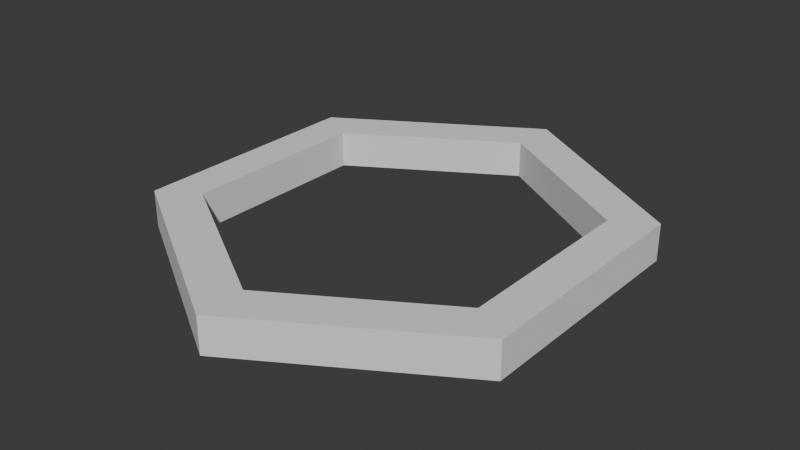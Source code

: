 # Source: HexagonHole_Source.blend  (saved by Blender 4.1.24; exported with 4.5.12 LTS)
import bpy
from mathutils import Matrix  # noqa: F401  (used for matrix-valued properties, if any)

bpy.ops.wm.read_factory_settings(use_empty=True)
scene = bpy.context.scene
scene.name = 'Scene'

# ---- world
world_world = bpy.data.worlds.new('World'); scene.world = world_world
world_world.use_nodes = True; world_world.node_tree.nodes.clear()
_N = world_world.node_tree.nodes; _L = world_world.node_tree.links
n0 = _N.new('ShaderNodeOutputWorld'); n0.name = 'World Output'; n0.location = (300, 300)
n1 = _N.new('ShaderNodeBackground'); n1.name = 'Background'; n1.location = (10, 300)
n1.inputs[0].default_value = (0.05088, 0.05088, 0.05088, 1.0)
_L.new(n1.outputs[0], n0.inputs[0])
n0.is_active_output = True
world_world.color = (0.05088, 0.05088, 0.05088)
world_world.use_sun_shadow = False
world_world.sun_shadow_jitter_overblur = 0.0

# ---- meshes
me_hexwithhole = bpy.data.meshes.new('HexWithHole')
me_hexwithhole.from_pydata([(0.0, 0.6096, -0.04667), (0.0, 0.6096, 0.04667), (0.4999, 0.3048, -0.04667), (0.4999, 0.3048, 0.04667), (0.4999, -0.3048, -0.04667), (0.4999, -0.3048, 0.04667), (0.0, -0.6096, -0.04667), (0.0, -0.6096, 0.04667), (-0.4999, -0.3048, -0.04667), (-0.4999, -0.3048, 0.04667), (-0.4999, 0.3048, -0.04667), (-0.4999, 0.3048, 0.04667), (0.3999, 0.2438, 0.04667), (-0.3999, 0.2438, 0.04667), (0.0, -0.4876, 0.04667), (-0.3999, -0.2438, 0.04667), (0.3999, -0.2438, 0.04667), (0.0, 0.4876, 0.04667), (0.0, 0.4876, -0.04667), (0.3999, -0.2438, -0.04667), (-0.3999, -0.2438, -0.04667), (-0.3999, 0.2438, -0.04667), (0.3999, 0.2438, -0.04667), (0.0, -0.4876, -0.04667)], [], [(0, 1, 3, 2), (2, 3, 5, 4), (4, 5, 7, 6), (6, 7, 9, 8), (15, 9, 7, 5, 16, 14), (16, 5, 3, 1, 11, 9, 15, 13, 17, 12), (8, 9, 11, 10), (10, 11, 1, 0), (10, 0, 2, 22, 18, 21), (22, 2, 4, 6, 8, 10, 21, 20, 23, 19), (22, 12, 17, 18), (16, 12, 22, 19), (14, 16, 19, 23), (15, 14, 23, 20), (21, 13, 15, 20), (18, 17, 13, 21)])
_uv = me_hexwithhole.uv_layers.new(name='UVMap')
_uv.uv.foreach_set('vector', [0.5551, 0.7928, 0.5085, 0.7928, 0.5085, 0.5003, 0.5551, 0.5003, 0.4141, 0.5003, 0.4607, 0.5003, 0.4607, 0.8048, 0.4141, 0.8048, 0.5557, 0.5003, 0.6023, 0.5003, 0.6023, 0.7928, 0.5557, 0.7928, 0.4613, 0.5003, 0.5079, 0.5003, 0.5079, 0.7928, 0.4613, 0.7928, 0.0002896, 0.5502, 0.03074, 0.5003, 0.183, 0.75, 0.03074, 0.9997, 0.0002896, 0.9498, 0.1221, 0.75, 0.4266, 0.4498, 0.4571, 0.4997, 0.1525, 0.4997, 0.0002896, 0.25, 0.1525, 0.0002896, 0.4571, 0.0002896, 0.4266, 0.05023, 0.183, 0.05023, 0.06119, 0.25, 0.183, 0.4498, 0.4135, 0.8048, 0.3669, 0.8048, 0.3669, 0.5003, 0.4135, 0.5003, 0.6495, 0.7928, 0.6029, 0.7928, 0.6029, 0.5003, 0.6495, 0.5003, 0.214, 0.5003, 0.3663, 0.75, 0.214, 0.9997, 0.1836, 0.9498, 0.3054, 0.75, 0.1836, 0.5502, 0.4881, 0.05023, 0.4576, 0.0002896, 0.7622, 0.0002898, 0.9144, 0.25, 0.7622, 0.4997, 0.4576, 0.4997, 0.4881, 0.4498, 0.7317, 0.4498, 0.8535, 0.25, 0.7317, 0.05023, 0.7445, 0.5003, 0.7911, 0.5003, 0.7911, 0.7343, 0.7445, 0.7343, 0.6501, 0.7439, 0.6501, 0.5003, 0.6967, 0.5003, 0.6967, 0.7439, 0.8389, 0.7343, 0.8389, 0.5003, 0.8855, 0.5003, 0.8855, 0.7343, 0.8861, 0.7343, 0.8861, 0.5003, 0.9327, 0.5003, 0.9327, 0.7343, 0.6973, 0.5003, 0.7439, 0.5003, 0.7439, 0.7439, 0.6973, 0.7439, 0.7917, 0.5003, 0.8383, 0.5003, 0.8383, 0.7343, 0.7917, 0.7343])
me_hexwithhole.update()

# ---- objects
ob_hexwithhole = bpy.data.objects.new('HexWithHole', me_hexwithhole)

# ---- transforms, parenting, visibility, modifiers, constraints
ob_hexwithhole.location = (0.0, 0.0, 0.0)

# ---- collection membership
scene.collection.objects.link(ob_hexwithhole)

# ---- scene / render settings (as saved in the file)
scene.frame_start = 1; scene.frame_end = 250; scene.frame_set(1)
scene.render.engine = 'BLENDER_EEVEE_NEXT'
scene.cycles.sampling_pattern = 'TABULATED_SOBOL'
scene.eevee.ray_tracing_options.trace_max_roughness = 0.0
bpy.context.view_layer.update()

# ---- added for rendering (the .blend has no active camera and no usable light): camera, sun
cam_auto = bpy.data.cameras.new('AutoCamera')
cam_auto.lens = 50.0
cam_auto.sensor_width = 36.0
cam_auto.clip_end = 1000.0
ob_auto_camera = bpy.data.objects.new('AutoCamera', cam_auto)
scene.collection.objects.link(ob_auto_camera)
ob_auto_camera.location = (1.46126, -1.75352, 1.16901)
ob_auto_camera.rotation_euler = (1.09748, -7.21219e-08, 0.694738)
scene.camera = ob_auto_camera
light_auto_sun = bpy.data.lights.new('AutoSun', 'SUN')
light_auto_sun.energy = 3.0
light_auto_sun.angle = 0.0523599
ob_auto_sun = bpy.data.objects.new('AutoSun', light_auto_sun)
scene.collection.objects.link(ob_auto_sun)
ob_auto_sun.rotation_euler = (0.872665, 0.174533, 0.523599)
bpy.context.view_layer.update()
